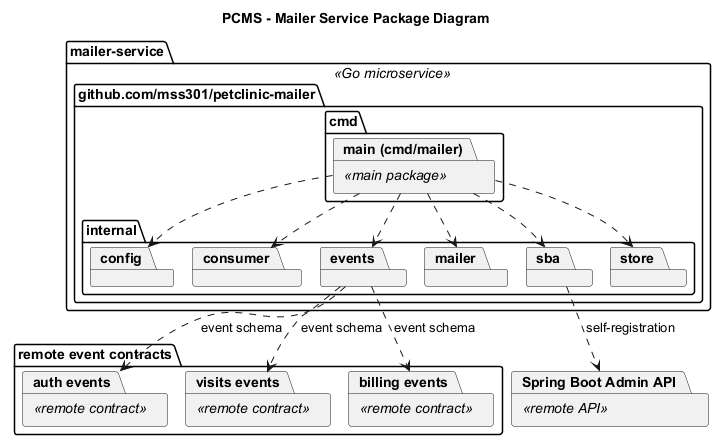

The diagram above was rendered by PlantUML. Its source (embedded in the PNG):
@startuml
!pragma layout smetana
title PCMS - Mailer Service Package Diagram

top to bottom direction
skinparam shadowing false
skinparam packageStyle folder
skinparam linetype ortho
skinparam defaultFontName Arial

package "mailer-service" <<Go microservice>> {
  package "github.com/mss301/petclinic-mailer" {
    package "cmd" {
      package "main (cmd/mailer)" <<main package>>
    }
    package "internal" {
      package "config"
      package "consumer"
      package "events"
      package "mailer"
      package "sba"
      package "store"
    }
  }
}

package "remote event contracts" {
  package "auth events" <<remote contract>>
  package "visits events" <<remote contract>>
  package "billing events" <<remote contract>>
}

package "Spring Boot Admin API" <<remote API>>

"main (cmd/mailer)" ..> config
"main (cmd/mailer)" ..> consumer
"main (cmd/mailer)" ..> events
"main (cmd/mailer)" ..> mailer
"main (cmd/mailer)" ..> sba
"main (cmd/mailer)" ..> store

events ..> "auth events" : event schema
events ..> "visits events" : event schema
events ..> "billing events" : event schema
sba ..> "Spring Boot Admin API" : self-registration

@enduml